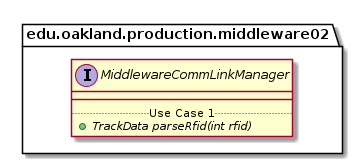

The diagram above was rendered by PlantUML. Its source (embedded in the PNG):
@startuml MiddlewareCommLinkManager_Closure


package edu.oakland.production.middleware02 {
    interface MiddlewareCommLinkManager {
        __
        .. Use Case 1 ..
        {abstract} + TrackData parseRfid(int rfid)
    }
}






@enduml